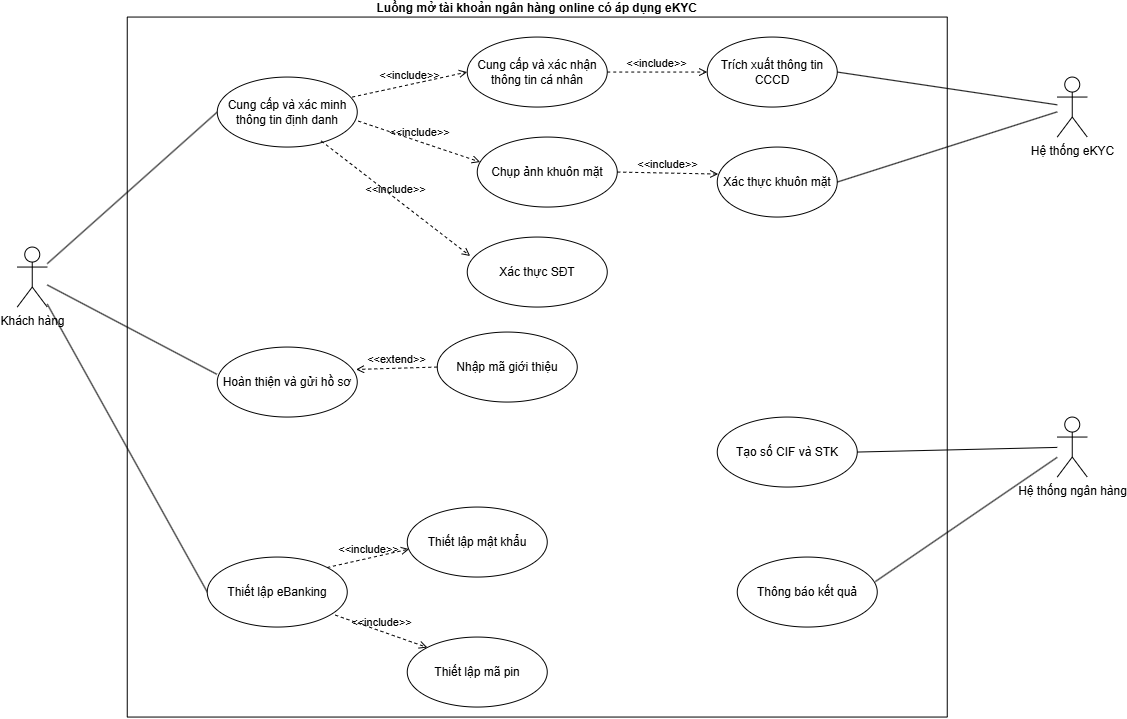

The diagram above was exported from draw.io. Its source (the exported page's mxGraphModel, read from the mxfile embedded in the PNG):
<mxGraphModel dx="1274" dy="736" grid="1" gridSize="10" guides="1" tooltips="1" connect="1" arrows="1" fold="1" page="1" pageScale="1" pageWidth="827" pageHeight="1169" math="0" shadow="0">
  <root>
    <mxCell id="0" />
    <mxCell id="1" parent="0" />
    <mxCell id="2ukyVAD-yCg2Gm1foJ4p-35" edge="1" parent="1" source="2ukyVAD-yCg2Gm1foJ4p-1" style="rounded=0;orthogonalLoop=1;jettySize=auto;html=1;entryX=0;entryY=0.5;entryDx=0;entryDy=0;endArrow=none;endFill=0;" target="2ukyVAD-yCg2Gm1foJ4p-4">
      <mxGeometry relative="1" as="geometry" />
    </mxCell>
    <mxCell id="2ukyVAD-yCg2Gm1foJ4p-41" edge="1" parent="1" source="2ukyVAD-yCg2Gm1foJ4p-1" style="rounded=0;orthogonalLoop=1;jettySize=auto;html=1;entryX=0;entryY=0.5;entryDx=0;entryDy=0;endArrow=none;endFill=0;" target="2ukyVAD-yCg2Gm1foJ4p-17">
      <mxGeometry relative="1" as="geometry" />
    </mxCell>
    <mxCell id="2ukyVAD-yCg2Gm1foJ4p-1" parent="1" style="shape=umlActor;verticalLabelPosition=bottom;verticalAlign=top;html=1;" value="Khách hàng" vertex="1">
      <mxGeometry height="60" width="30" x="90" y="290" as="geometry" />
    </mxCell>
    <mxCell id="2ukyVAD-yCg2Gm1foJ4p-2" parent="1" style="swimlane;startSize=0;labelPosition=center;verticalLabelPosition=top;align=center;verticalAlign=bottom;" value="Luồng mở tài khoản ngân hàng online có áp dụng eKYC" vertex="1">
      <mxGeometry height="700" width="820" x="200" y="60" as="geometry" />
    </mxCell>
    <mxCell id="2ukyVAD-yCg2Gm1foJ4p-4" parent="2ukyVAD-yCg2Gm1foJ4p-2" style="ellipse;whiteSpace=wrap;html=1;" value="Cung cấp và xác minh thông tin định danh" vertex="1">
      <mxGeometry height="70" width="140" x="90" y="60" as="geometry" />
    </mxCell>
    <mxCell id="2ukyVAD-yCg2Gm1foJ4p-11" parent="2ukyVAD-yCg2Gm1foJ4p-2" style="ellipse;whiteSpace=wrap;html=1;" value="Nhập mã giới thiệu" vertex="1">
      <mxGeometry height="70" width="140" x="310" y="315" as="geometry" />
    </mxCell>
    <mxCell id="2ukyVAD-yCg2Gm1foJ4p-12" parent="2ukyVAD-yCg2Gm1foJ4p-2" style="ellipse;whiteSpace=wrap;html=1;" value="Hoàn thiện và gửi hồ sơ" vertex="1">
      <mxGeometry height="70" width="140" x="90" y="330" as="geometry" />
    </mxCell>
    <mxCell id="2ukyVAD-yCg2Gm1foJ4p-14" edge="1" parent="2ukyVAD-yCg2Gm1foJ4p-2" source="2ukyVAD-yCg2Gm1foJ4p-11" style="html=1;verticalAlign=bottom;labelBackgroundColor=none;endArrow=open;endFill=0;dashed=1;rounded=0;entryX=0.991;entryY=0.32;entryDx=0;entryDy=0;exitX=0;exitY=0.5;exitDx=0;exitDy=0;entryPerimeter=0;" target="2ukyVAD-yCg2Gm1foJ4p-12" value="&amp;lt;&amp;lt;extend&amp;gt;&amp;gt;">
      <mxGeometry relative="1" width="160" as="geometry">
        <Array as="points" />
        <mxPoint x="230" y="289.9999999999999" as="sourcePoint" />
        <mxPoint x="390" y="289.9999999999999" as="targetPoint" />
      </mxGeometry>
    </mxCell>
    <mxCell id="2ukyVAD-yCg2Gm1foJ4p-15" parent="2ukyVAD-yCg2Gm1foJ4p-2" style="ellipse;whiteSpace=wrap;html=1;" value="Thông báo kết quả" vertex="1">
      <mxGeometry height="70" width="140" x="610" y="540" as="geometry" />
    </mxCell>
    <mxCell id="2ukyVAD-yCg2Gm1foJ4p-17" parent="2ukyVAD-yCg2Gm1foJ4p-2" style="ellipse;whiteSpace=wrap;html=1;" value="Thiết lập eBanking" vertex="1">
      <mxGeometry height="70" width="140" x="80" y="540" as="geometry" />
    </mxCell>
    <mxCell id="2ukyVAD-yCg2Gm1foJ4p-26" parent="2ukyVAD-yCg2Gm1foJ4p-2" style="ellipse;whiteSpace=wrap;html=1;" value="Cung cấp và xác nhận thông tin cá nhân" vertex="1">
      <mxGeometry height="70" width="140" x="340" y="20" as="geometry" />
    </mxCell>
    <mxCell id="2ukyVAD-yCg2Gm1foJ4p-27" parent="2ukyVAD-yCg2Gm1foJ4p-2" style="ellipse;whiteSpace=wrap;html=1;" value="Chụp ảnh khuôn mặt" vertex="1">
      <mxGeometry height="70" width="140" x="350" y="120" as="geometry" />
    </mxCell>
    <mxCell id="2ukyVAD-yCg2Gm1foJ4p-28" edge="1" parent="2ukyVAD-yCg2Gm1foJ4p-2" source="2ukyVAD-yCg2Gm1foJ4p-4" style="html=1;verticalAlign=bottom;labelBackgroundColor=none;endArrow=open;endFill=0;dashed=1;rounded=0;exitX=0.964;exitY=0.286;exitDx=0;exitDy=0;entryX=0;entryY=0.5;entryDx=0;entryDy=0;exitPerimeter=0;" target="2ukyVAD-yCg2Gm1foJ4p-26" value="&amp;lt;&amp;lt;include&amp;gt;&amp;gt;">
      <mxGeometry relative="1" width="160" as="geometry">
        <mxPoint x="290" y="140.0000000000001" as="sourcePoint" />
        <mxPoint x="450" y="140.0000000000001" as="targetPoint" />
      </mxGeometry>
    </mxCell>
    <mxCell id="2ukyVAD-yCg2Gm1foJ4p-29" edge="1" parent="2ukyVAD-yCg2Gm1foJ4p-2" source="2ukyVAD-yCg2Gm1foJ4p-4" style="html=1;verticalAlign=bottom;labelBackgroundColor=none;endArrow=open;endFill=0;dashed=1;rounded=0;exitX=1.007;exitY=0.629;exitDx=0;exitDy=0;exitPerimeter=0;entryX=0.021;entryY=0.357;entryDx=0;entryDy=0;entryPerimeter=0;" target="2ukyVAD-yCg2Gm1foJ4p-27" value="&amp;lt;&amp;lt;include&amp;gt;&amp;gt;">
      <mxGeometry relative="1" width="160" as="geometry">
        <mxPoint x="220" y="150.0000000000001" as="sourcePoint" />
        <mxPoint x="380" y="150.0000000000001" as="targetPoint" />
      </mxGeometry>
    </mxCell>
    <mxCell id="2ukyVAD-yCg2Gm1foJ4p-6" parent="2ukyVAD-yCg2Gm1foJ4p-2" style="ellipse;whiteSpace=wrap;html=1;" value="Trích xuất thông tin CCCD" vertex="1">
      <mxGeometry height="70" width="130" x="580" y="20" as="geometry" />
    </mxCell>
    <mxCell id="2ukyVAD-yCg2Gm1foJ4p-7" parent="2ukyVAD-yCg2Gm1foJ4p-2" style="ellipse;whiteSpace=wrap;html=1;" value="Xác thực khuôn mặt" vertex="1">
      <mxGeometry height="70" width="120" x="590" y="130" as="geometry" />
    </mxCell>
    <mxCell id="2ukyVAD-yCg2Gm1foJ4p-3" parent="2ukyVAD-yCg2Gm1foJ4p-2" style="ellipse;whiteSpace=wrap;html=1;" value="Xác thực SĐT" vertex="1">
      <mxGeometry height="70" width="140" x="340" y="220" as="geometry" />
    </mxCell>
    <mxCell id="2ukyVAD-yCg2Gm1foJ4p-23" parent="2ukyVAD-yCg2Gm1foJ4p-2" style="ellipse;whiteSpace=wrap;html=1;" value="Tạo số CIF và STK" vertex="1">
      <mxGeometry height="70" width="140" x="590" y="400" as="geometry" />
    </mxCell>
    <mxCell id="2ukyVAD-yCg2Gm1foJ4p-36" edge="1" parent="2ukyVAD-yCg2Gm1foJ4p-2" source="2ukyVAD-yCg2Gm1foJ4p-26" style="html=1;verticalAlign=bottom;labelBackgroundColor=none;endArrow=open;endFill=0;dashed=1;rounded=0;entryX=0;entryY=0.5;entryDx=0;entryDy=0;exitX=1;exitY=0.5;exitDx=0;exitDy=0;" target="2ukyVAD-yCg2Gm1foJ4p-6" value="&amp;lt;&amp;lt;include&amp;gt;&amp;gt;">
      <mxGeometry relative="1" width="160" as="geometry">
        <mxPoint x="470" y="90.00000000000011" as="sourcePoint" />
        <mxPoint x="630" y="90.00000000000011" as="targetPoint" />
      </mxGeometry>
    </mxCell>
    <mxCell id="2ukyVAD-yCg2Gm1foJ4p-37" edge="1" parent="2ukyVAD-yCg2Gm1foJ4p-2" source="2ukyVAD-yCg2Gm1foJ4p-27" style="html=1;verticalAlign=bottom;labelBackgroundColor=none;endArrow=open;endFill=0;dashed=1;rounded=0;exitX=1;exitY=0.5;exitDx=0;exitDy=0;entryX=0.008;entryY=0.386;entryDx=0;entryDy=0;entryPerimeter=0;" target="2ukyVAD-yCg2Gm1foJ4p-7" value="&amp;lt;&amp;lt;include&amp;gt;&amp;gt;">
      <mxGeometry relative="1" width="160" as="geometry">
        <mxPoint x="480" y="230.0000000000001" as="sourcePoint" />
        <mxPoint x="640" y="230.0000000000001" as="targetPoint" />
      </mxGeometry>
    </mxCell>
    <mxCell id="2ukyVAD-yCg2Gm1foJ4p-42" parent="2ukyVAD-yCg2Gm1foJ4p-2" style="ellipse;whiteSpace=wrap;html=1;" value="Thiết lập mật khẩu" vertex="1">
      <mxGeometry height="70" width="140" x="280" y="490" as="geometry" />
    </mxCell>
    <mxCell id="2ukyVAD-yCg2Gm1foJ4p-43" parent="2ukyVAD-yCg2Gm1foJ4p-2" style="ellipse;whiteSpace=wrap;html=1;" value="Thiết lập mã pin" vertex="1">
      <mxGeometry height="70" width="140" x="280" y="620" as="geometry" />
    </mxCell>
    <mxCell id="2ukyVAD-yCg2Gm1foJ4p-44" edge="1" parent="2ukyVAD-yCg2Gm1foJ4p-2" source="2ukyVAD-yCg2Gm1foJ4p-17" style="html=1;verticalAlign=bottom;labelBackgroundColor=none;endArrow=open;endFill=0;dashed=1;rounded=0;entryX=0.014;entryY=0.6;entryDx=0;entryDy=0;exitX=1;exitY=0;exitDx=0;exitDy=0;entryPerimeter=0;" target="2ukyVAD-yCg2Gm1foJ4p-42" value="&amp;lt;&amp;lt;include&amp;gt;&amp;gt;">
      <mxGeometry relative="1" width="160" as="geometry">
        <mxPoint x="300" y="550.0000000000001" as="sourcePoint" />
        <mxPoint x="460" y="550.0000000000001" as="targetPoint" />
      </mxGeometry>
    </mxCell>
    <mxCell id="2ukyVAD-yCg2Gm1foJ4p-45" edge="1" parent="2ukyVAD-yCg2Gm1foJ4p-2" source="2ukyVAD-yCg2Gm1foJ4p-17" style="html=1;verticalAlign=bottom;labelBackgroundColor=none;endArrow=open;endFill=0;dashed=1;rounded=0;entryX=0;entryY=0;entryDx=0;entryDy=0;exitX=0.914;exitY=0.829;exitDx=0;exitDy=0;exitPerimeter=0;" target="2ukyVAD-yCg2Gm1foJ4p-43" value="&amp;lt;&amp;lt;include&amp;gt;&amp;gt;">
      <mxGeometry relative="1" width="160" as="geometry">
        <mxPoint x="280" y="574.5000000000001" as="sourcePoint" />
        <mxPoint x="440" y="574.5000000000001" as="targetPoint" />
      </mxGeometry>
    </mxCell>
    <mxCell id="VnQDNkQUsmadaaiS28Je-3" edge="1" parent="2ukyVAD-yCg2Gm1foJ4p-2" source="2ukyVAD-yCg2Gm1foJ4p-4" style="html=1;verticalAlign=bottom;labelBackgroundColor=none;endArrow=open;endFill=0;dashed=1;rounded=0;entryX=0.021;entryY=0.271;entryDx=0;entryDy=0;entryPerimeter=0;exitX=0.743;exitY=0.914;exitDx=0;exitDy=0;exitPerimeter=0;" target="2ukyVAD-yCg2Gm1foJ4p-3" value="&amp;lt;&amp;lt;include&amp;gt;&amp;gt;">
      <mxGeometry relative="1" width="160" as="geometry">
        <mxPoint x="90" y="200.0000000000001" as="sourcePoint" />
        <mxPoint x="250" y="200.0000000000001" as="targetPoint" />
      </mxGeometry>
    </mxCell>
    <mxCell id="2ukyVAD-yCg2Gm1foJ4p-34" edge="1" parent="1" source="2ukyVAD-yCg2Gm1foJ4p-1" style="rounded=0;orthogonalLoop=1;jettySize=auto;html=1;entryX=-0.003;entryY=0.389;entryDx=0;entryDy=0;entryPerimeter=0;endArrow=none;endFill=0;" target="2ukyVAD-yCg2Gm1foJ4p-12">
      <mxGeometry relative="1" as="geometry" />
    </mxCell>
    <mxCell id="2ukyVAD-yCg2Gm1foJ4p-20" parent="1" style="shape=umlActor;verticalLabelPosition=bottom;verticalAlign=top;html=1;" value="Hệ thống eKYC" vertex="1">
      <mxGeometry height="60" width="30" x="1130" y="120" as="geometry" />
    </mxCell>
    <mxCell id="2ukyVAD-yCg2Gm1foJ4p-30" edge="1" parent="1" source="2ukyVAD-yCg2Gm1foJ4p-20" style="rounded=0;orthogonalLoop=1;jettySize=auto;html=1;entryX=1;entryY=0.5;entryDx=0;entryDy=0;endArrow=none;endFill=0;" target="2ukyVAD-yCg2Gm1foJ4p-6">
      <mxGeometry relative="1" as="geometry" />
    </mxCell>
    <mxCell id="2ukyVAD-yCg2Gm1foJ4p-31" edge="1" parent="1" source="2ukyVAD-yCg2Gm1foJ4p-20" style="rounded=0;orthogonalLoop=1;jettySize=auto;html=1;entryX=1;entryY=0.5;entryDx=0;entryDy=0;endArrow=none;endFill=0;" target="2ukyVAD-yCg2Gm1foJ4p-7">
      <mxGeometry relative="1" as="geometry" />
    </mxCell>
    <mxCell id="2ukyVAD-yCg2Gm1foJ4p-19" parent="1" style="shape=umlActor;verticalLabelPosition=bottom;verticalAlign=top;html=1;" value="Hệ thống ngân hàng" vertex="1">
      <mxGeometry height="60" width="30" x="1130" y="460" as="geometry" />
    </mxCell>
    <mxCell id="2ukyVAD-yCg2Gm1foJ4p-40" edge="1" parent="1" source="2ukyVAD-yCg2Gm1foJ4p-19" style="rounded=0;orthogonalLoop=1;jettySize=auto;html=1;entryX=0.986;entryY=0.351;entryDx=0;entryDy=0;entryPerimeter=0;endArrow=none;endFill=0;" target="2ukyVAD-yCg2Gm1foJ4p-15">
      <mxGeometry relative="1" as="geometry" />
    </mxCell>
    <mxCell id="VnQDNkQUsmadaaiS28Je-4" edge="1" parent="1" source="2ukyVAD-yCg2Gm1foJ4p-19" style="rounded=0;orthogonalLoop=1;jettySize=auto;html=1;entryX=1;entryY=0.5;entryDx=0;entryDy=0;endArrow=none;endFill=0;" target="2ukyVAD-yCg2Gm1foJ4p-23">
      <mxGeometry relative="1" as="geometry" />
    </mxCell>
  </root>
</mxGraphModel>